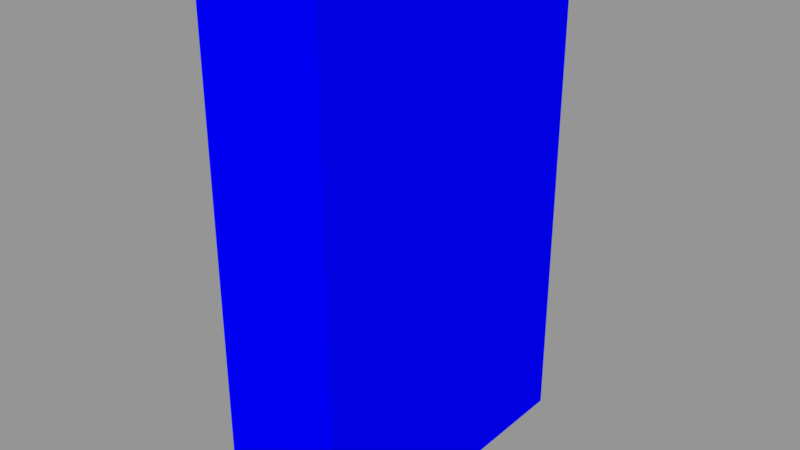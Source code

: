 # Source: Libro.blend  (saved by Blender 2.79.0; exported with 4.5.12 LTS)
import bpy
from mathutils import Matrix  # noqa: F401  (used for matrix-valued properties, if any)

bpy.ops.wm.read_factory_settings(use_empty=True)
scene = bpy.context.scene
scene.name = 'Scene'

# ---- collections
col_collection_1 = bpy.data.collections.new('Collection 1'); scene.collection.children.link(col_collection_1)

# ---- materials (node trees are filled in below, after node groups)
mat_libro = bpy.data.materials.new('Libro')
mat_libro.alpha_threshold = 0.0
mat_libro.use_transparent_shadow = False
mat_libro.diffuse_color = (0.0, 0.0, 1.0, 1.0)
mat_libro.roughness = 0.5
mat_hojas = bpy.data.materials.new('Hojas')
mat_hojas.alpha_threshold = 0.0
mat_hojas.use_transparent_shadow = False
mat_hojas.diffuse_color = (0.0, 1.0, 0.0, 1.0)
mat_hojas.roughness = 0.5

# ---- material node trees

# ---- meshes
me_libro = bpy.data.meshes.new('Libro')
me_libro.from_pydata([(0.03024, -0.07904, 0.0), (0.03024, 0.07928, 0.0), (-0.03024, -0.07904, 0.0), (-0.03024, 0.07928, 0.0), (0.03024, -0.07904, 0.2499), (0.03024, 0.07928, 0.2499), (-0.03024, -0.07904, 0.2499), (-0.03024, 0.07928, 0.2499), (0.0, 0.07786, 0.001482), (0.0, -0.07904, 0.0), (0.0, 0.07786, 0.2484), (0.0, -0.07904, 0.2499), (-0.02885, 0.07786, 0.001482), (-0.02885, -0.07904, 0.0), (-0.02885, 0.07786, 0.2484), (-0.02885, -0.07904, 0.2499), (-0.03024, -0.07737, 0.0), (-0.03024, -0.07737, 0.2499), (0.0, -0.07737, 0.2484), (0.0, -0.07737, 0.001482), (-0.02885, -0.07737, 0.2484), (-0.02885, -0.07737, 0.001482), (0.02885, 0.07786, 0.001482), (0.02885, -0.07904, 0.0), (0.02885, 0.07786, 0.2484), (0.02885, -0.07904, 0.2499), (0.03024, -0.07737, 0.0), (0.03024, -0.07737, 0.2499), (0.02885, -0.07737, 0.2484), (0.02885, -0.07737, 0.001482)], [], [(21, 19, 9, 13), (20, 17, 6, 15), (23, 0, 4, 25), (13, 15, 6, 2), (16, 17, 7, 3), (14, 12, 3, 7), (24, 28, 27, 5), (26, 0, 23, 29), (26, 1, 5, 27), (28, 25, 4, 27), (10, 8, 12, 14), (9, 11, 15, 13), (18, 20, 15, 11), (16, 21, 13, 2), (3, 12, 21, 16), (10, 14, 20, 18), (29, 23, 9, 19), (10, 24, 22, 8), (2, 6, 17, 16), (1, 26, 29, 22), (14, 7, 17, 20), (12, 8, 19, 21), (22, 29, 19, 8), (10, 18, 28, 24), (9, 23, 25, 11), (24, 5, 1, 22), (18, 11, 25, 28), (0, 26, 27, 4)])
me_libro.polygons.foreach_set('material_index', [0, 0, 0, 0, 0, 0, 0, 0, 0, 0, 1, 0, 0, 0, 0, 1, 0, 1, 0, 0, 0, 1, 1, 1, 0, 0, 0, 0])
_uv = me_libro.uv_layers.new(name='UVMap')
_uv.uv.foreach_set('vector', [0.1906, 0.05556, 0.2735, 0.0106, 0.2755, 0.0171, 0.2011, 0.06, 0.3505, 0.5795, 0.3462, 0.5704, 0.3512, 0.5655, 0.3602, 0.5685, 0.3611, 0.009728, 0.3668, 0.0121, 0.5271, 0.5102, 0.5214, 0.5179, 0.2011, 0.06, 0.3602, 0.5685, 0.3512, 0.5655, 0.1978, 0.0652, 0.1905, 0.064, 0.3462, 0.5704, 0.006537, 0.457, 0.004017, 0.2569, 9.843e-05, 0.4613, 9.833e-05, 0.2553, 0.004017, 0.2569, 0.006537, 0.457, 0.7555, 0.224, 0.5357, 0.5213, 0.5339, 0.5115, 0.7477, 0.2241, 0.3721, 0.006935, 0.3668, 0.0121, 0.3611, 0.009728, 0.3671, 9.833e-05, 0.3721, 0.006935, 0.6353, 0.0585, 0.7477, 0.2241, 0.5339, 0.5115, 0.5357, 0.5213, 0.5214, 0.5179, 0.5271, 0.5102, 0.5339, 0.5115, 0.8074, 0.7215, 0.8074, 0.2785, 0.8592, 0.2785, 0.8592, 0.7215, 0.2755, 0.0171, 0.4465, 0.5615, 0.3602, 0.5685, 0.2011, 0.06, 0.4488, 0.5688, 0.3505, 0.5795, 0.3602, 0.5685, 0.4465, 0.5615, 0.1905, 0.064, 0.1906, 0.05556, 0.2011, 0.06, 0.1978, 0.0652, 0.004017, 0.2569, 9.833e-05, 0.2553, 0.1906, 0.05556, 0.1905, 0.064, 0.8074, 0.7215, 0.8592, 0.7215, 0.8592, 0.9999, 0.8074, 0.9999, 0.3671, 9.833e-05, 0.3611, 0.009728, 0.2755, 0.0171, 0.2735, 0.0106, 0.8074, 0.7215, 0.7557, 0.7215, 0.7557, 0.2785, 0.8074, 0.2785, 0.1978, 0.0652, 0.3512, 0.5655, 0.3462, 0.5704, 0.1905, 0.064, 0.6353, 0.0585, 0.3721, 0.006935, 0.3671, 9.833e-05, 0.6376, 0.05496, 9.843e-05, 0.4613, 0.006537, 0.457, 0.3462, 0.5704, 0.3505, 0.5795, 0.8592, 0.2785, 0.8074, 0.2785, 0.8074, 9.833e-05, 0.8592, 9.833e-05, 0.7557, 0.2785, 0.7557, 9.833e-05, 0.8074, 9.833e-05, 0.8074, 0.2785, 0.8074, 0.7215, 0.8074, 0.9999, 0.7557, 0.9999, 0.7557, 0.7215, 0.2755, 0.0171, 0.3611, 0.009728, 0.5214, 0.5179, 0.4465, 0.5615, 0.7555, 0.224, 0.7477, 0.2241, 0.6353, 0.0585, 0.6376, 0.05496, 0.4488, 0.5688, 0.4465, 0.5615, 0.5214, 0.5179, 0.5357, 0.5213, 0.3668, 0.0121, 0.3721, 0.006935, 0.5339, 0.5115, 0.5271, 0.5102])
me_libro.materials.append(mat_libro)
me_libro.materials.append(mat_hojas)
me_libro.use_remesh_preserve_volume = False
me_libro.use_remesh_preserve_attributes = False
me_libro.use_mirror_x = True
me_libro.update()

# ---- objects
ob_libro = bpy.data.objects.new('Libro', me_libro)

# ---- transforms, parenting, visibility, modifiers, constraints
ob_libro.location = (0.0, 0.0, 0.0)
ob_libro.lock_rotations_4d = False
ob_libro.empty_display_type = 'ARROWS'
ob_libro.lineart.crease_threshold = 0.0
ob_libro.use_mesh_mirror_x = True

# ---- collection membership
col_collection_1.objects.link(ob_libro)

# ---- scene / render settings (as saved in the file)
scene.frame_start = 1; scene.frame_end = 250; scene.frame_set(1)
scene.render.engine = 'BLENDER_EEVEE_NEXT'
scene.render.resolution_percentage = 50
scene.render.dither_intensity = 0.0
scene.cycles.use_denoising = False
scene.cycles.samples = 128
scene.cycles.sampling_pattern = 'TABULATED_SOBOL'
scene.cycles.use_adaptive_sampling = False
scene.cycles.use_light_tree = False
scene.cycles.blur_glossy = 0.0
scene.cycles.sample_clamp_indirect = 0.0
scene.view_settings.view_transform = 'Standard'
bpy.context.view_layer.update()

# ---- added for rendering (the .blend has no active camera and no usable light): camera, sun + grey world if the file has none
cam_auto = bpy.data.cameras.new('AutoCamera')
cam_auto.lens = 50.0
cam_auto.sensor_width = 36.0
cam_auto.clip_end = 1000.0
ob_auto_camera = bpy.data.objects.new('AutoCamera', cam_auto)
scene.collection.objects.link(ob_auto_camera)
ob_auto_camera.location = (0.279367, -0.335122, 0.348441)
ob_auto_camera.rotation_euler = (1.09748, -7.21219e-08, 0.694738)
scene.camera = ob_auto_camera
light_auto_sun = bpy.data.lights.new('AutoSun', 'SUN')
light_auto_sun.energy = 3.0
light_auto_sun.angle = 0.0523599
ob_auto_sun = bpy.data.objects.new('AutoSun', light_auto_sun)
scene.collection.objects.link(ob_auto_sun)
ob_auto_sun.rotation_euler = (0.872665, 0.174533, 0.523599)
if scene.world is None:
    world_auto = bpy.data.worlds.new('AutoWorld')
    world_auto.color = (0.3, 0.3, 0.3)
    scene.world = world_auto
bpy.context.view_layer.update()

